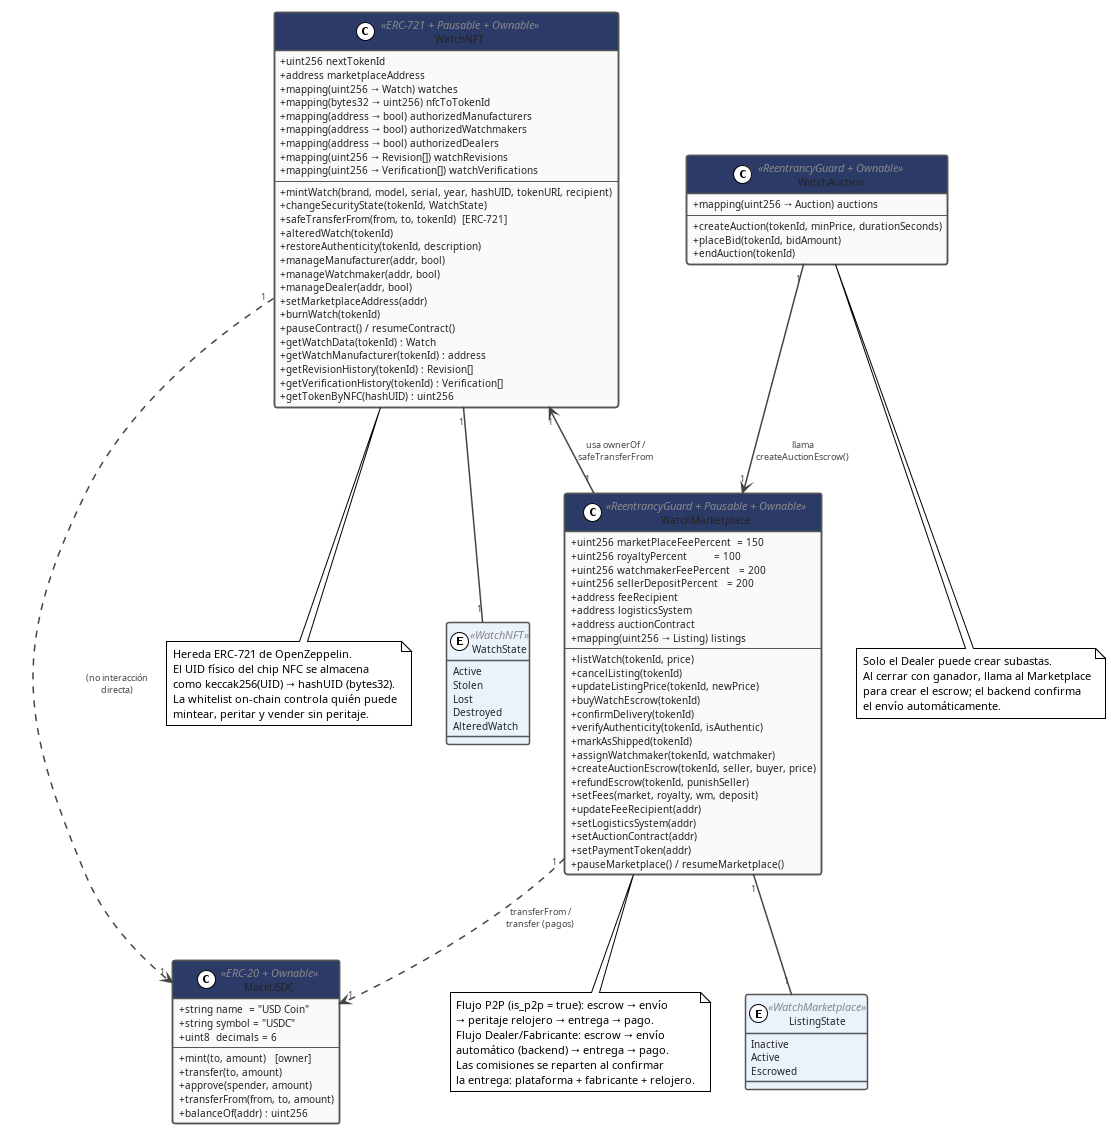

The diagram above was rendered by PlantUML. Its source (embedded in the PNG):
@startuml DC_Contratos
!theme plain
skinparam backgroundColor #FFFFFF
skinparam defaultFontName Arial
skinparam defaultFontSize 11
skinparam shadowing false
skinparam classAttributeIconSize 0

skinparam class {
    BackgroundColor #FAFAFA
    BorderColor #555555
    BorderThickness 1.5
    HeaderBackgroundColor #2B3A67
    FontColor #FFFFFF
    AttributeFontColor #222222
    AttributeFontSize 10
    StereotypeFontColor #888888
}

skinparam arrow {
    Color #444444
    FontSize 9
    FontColor #444444
    Thickness 1.5
}

' ── Enumeraciones y estructuras ──────────────────────────────────────────────

enum WatchState <<WatchNFT>> #EAF2FB {
    Active
    Stolen
    Lost
    Destroyed
    AlteredWatch
}

enum ListingState <<WatchMarketplace>> #EAF2FB {
    Inactive
    Active
    Escrowed
}

' ── Contratos ────────────────────────────────────────────────────────────────

class WatchNFT <<ERC-721 + Pausable + Ownable>> {
    ' Estado
    +uint256 nextTokenId
    +address marketplaceAddress
    +mapping(uint256 → Watch) watches
    +mapping(bytes32 → uint256) nfcToTokenId
    +mapping(address → bool) authorizedManufacturers
    +mapping(address → bool) authorizedWatchmakers
    +mapping(address → bool) authorizedDealers
    +mapping(uint256 → Revision[]) watchRevisions
    +mapping(uint256 → Verification[]) watchVerifications
    --
    ' Fabricante
    +mintWatch(brand, model, serial, year, hashUID, tokenURI, recipient)
    ' Propietario
    +changeSecurityState(tokenId, WatchState)
    +safeTransferFrom(from, to, tokenId)  [ERC-721]
    ' Relojero
    +alteredWatch(tokenId)
    +restoreAuthenticity(tokenId, description)
    ' Owner (admin)
    +manageManufacturer(addr, bool)
    +manageWatchmaker(addr, bool)
    +manageDealer(addr, bool)
    +setMarketplaceAddress(addr)
    +burnWatch(tokenId)
    +pauseContract() / resumeContract()
    ' Lectura
    +getWatchData(tokenId) : Watch
    +getWatchManufacturer(tokenId) : address
    +getRevisionHistory(tokenId) : Revision[]
    +getVerificationHistory(tokenId) : Verification[]
    +getTokenByNFC(hashUID) : uint256
}

class WatchMarketplace <<ReentrancyGuard + Pausable + Ownable>> {
    ' Comisiones (basis points / 10 000)
    +uint256 marketPlaceFeePercent  = 150
    +uint256 royaltyPercent         = 100
    +uint256 watchmakerFeePercent   = 200
    +uint256 sellerDepositPercent   = 200
    +address feeRecipient
    +address logisticsSystem
    +address auctionContract
    +mapping(uint256 → Listing) listings
    --
    ' Vendedor
    +listWatch(tokenId, price)
    +cancelListing(tokenId)
    +updateListingPrice(tokenId, newPrice)
    ' Comprador
    +buyWatchEscrow(tokenId)
    +confirmDelivery(tokenId)
    ' Relojero
    +verifyAuthenticity(tokenId, isAuthentic)
    ' Sistema logístico (backend)
    +markAsShipped(tokenId)
    +assignWatchmaker(tokenId, watchmaker)
    ' WatchAuction (contrato)
    +createAuctionEscrow(tokenId, seller, buyer, price)
    ' Owner (admin)
    +refundEscrow(tokenId, punishSeller)
    +setFees(market, royalty, wm, deposit)
    +updateFeeRecipient(addr)
    +setLogisticsSystem(addr)
    +setAuctionContract(addr)
    +setPaymentToken(addr)
    +pauseMarketplace() / resumeMarketplace()
}

class WatchAuction <<ReentrancyGuard + Ownable>> {
    +mapping(uint256 → Auction) auctions
    --
    ' Dealer
    +createAuction(tokenId, minPrice, durationSeconds)
    ' Usuario
    +placeBid(tokenId, bidAmount)
    +endAuction(tokenId)
}

class MockUSDC <<ERC-20 + Ownable>> {
    ' Token ERC-20 de pagos (testnet Amoy)
    +string name  = "USD Coin"
    +string symbol = "USDC"
    +uint8  decimals = 6
    --
    +mint(to, amount)   [owner]
    +transfer(to, amount)
    +approve(spender, amount)
    +transferFrom(from, to, amount)
    +balanceOf(addr) : uint256
}

' ── Relaciones ───────────────────────────────────────────────────────────────

WatchNFT "1" <-- "1" WatchMarketplace : usa ownerOf /\nsafeTransferFrom
WatchAuction "1" --> "1" WatchMarketplace : llama\ncreateAuctionEscrow()
WatchMarketplace "1" ..> "1" MockUSDC : transferFrom /\ntransfer (pagos)
WatchNFT "1" ..> "1" MockUSDC : (no interacción\ndirecta)

WatchNFT "1" -- "1" WatchState
WatchMarketplace "1" -- "1" ListingState

note bottom of WatchNFT
  Hereda ERC-721 de OpenZeppelin.
  El UID físico del chip NFC se almacena
  como keccak256(UID) → hashUID (bytes32).
  La whitelist on-chain controla quién puede
  mintear, peritar y vender sin peritaje.
end note

note bottom of WatchMarketplace
  Flujo P2P (is_p2p = true): escrow → envío
  → peritaje relojero → entrega → pago.
  Flujo Dealer/Fabricante: escrow → envío
  automático (backend) → entrega → pago.
  Las comisiones se reparten al confirmar
  la entrega: plataforma + fabricante + relojero.
end note

note bottom of WatchAuction
  Solo el Dealer puede crear subastas.
  Al cerrar con ganador, llama al Marketplace
  para crear el escrow; el backend confirma
  el envío automáticamente.
end note

@enduml